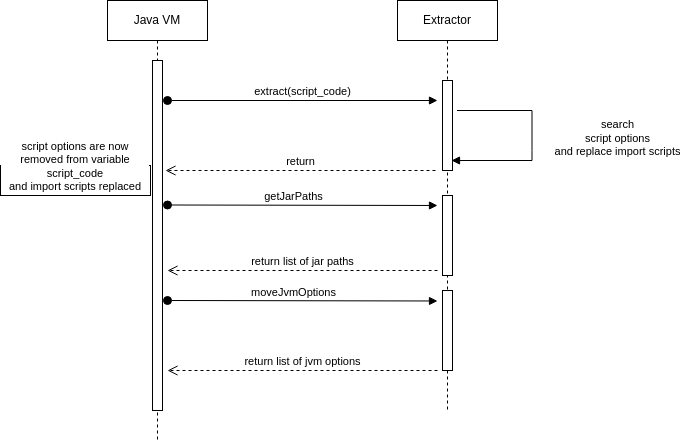

The diagram above was exported from draw.io. Its source (the exported page's mxGraphModel, read from the mxfile embedded in the PNG):
<mxGraphModel dx="2223" dy="583" grid="1" gridSize="10" guides="1" tooltips="1" connect="1" arrows="1" fold="1" page="1" pageScale="1" pageWidth="827" pageHeight="1169" math="0" shadow="0">
  <root>
    <mxCell id="0" />
    <mxCell id="1" parent="0" />
    <mxCell id="2" value="Java VM" style="shape=umlLifeline;perimeter=lifelinePerimeter;whiteSpace=wrap;html=1;container=1;dropTarget=0;collapsible=0;recursiveResize=0;outlineConnect=0;portConstraint=eastwest;newEdgeStyle={&quot;curved&quot;:0,&quot;rounded&quot;:0};" vertex="1" parent="1">
      <mxGeometry x="130" y="110" width="100" height="440" as="geometry" />
    </mxCell>
    <mxCell id="5" value="" style="html=1;points=[[0,0,0,0,5],[0,1,0,0,-5],[1,0,0,0,5],[1,1,0,0,-5]];perimeter=orthogonalPerimeter;outlineConnect=0;targetShapes=umlLifeline;portConstraint=eastwest;newEdgeStyle={&quot;curved&quot;:0,&quot;rounded&quot;:0};" vertex="1" parent="2">
      <mxGeometry x="45" y="60" width="10" height="350" as="geometry" />
    </mxCell>
    <mxCell id="3" value="Extractor" style="shape=umlLifeline;perimeter=lifelinePerimeter;whiteSpace=wrap;html=1;container=1;dropTarget=0;collapsible=0;recursiveResize=0;outlineConnect=0;portConstraint=eastwest;newEdgeStyle={&quot;curved&quot;:0,&quot;rounded&quot;:0};" vertex="1" parent="1">
      <mxGeometry x="420" y="110" width="100" height="410" as="geometry" />
    </mxCell>
    <mxCell id="4" value="" style="html=1;points=[[0,0,0,0,5],[0,1,0,0,-5],[1,0,0,0,5],[1,1,0,0,-5]];perimeter=orthogonalPerimeter;outlineConnect=0;targetShapes=umlLifeline;portConstraint=eastwest;newEdgeStyle={&quot;curved&quot;:0,&quot;rounded&quot;:0};" vertex="1" parent="3">
      <mxGeometry x="45" y="80" width="10" height="90" as="geometry" />
    </mxCell>
    <mxCell id="15" value="" style="html=1;points=[[0,0,0,0,5],[0,1,0,0,-5],[1,0,0,0,5],[1,1,0,0,-5]];perimeter=orthogonalPerimeter;outlineConnect=0;targetShapes=umlLifeline;portConstraint=eastwest;newEdgeStyle={&quot;curved&quot;:0,&quot;rounded&quot;:0};" vertex="1" parent="3">
      <mxGeometry x="45" y="195" width="10" height="80" as="geometry" />
    </mxCell>
    <mxCell id="14" value="" style="html=1;points=[[0,0,0,0,5],[0,1,0,0,-5],[1,0,0,0,5],[1,1,0,0,-5]];perimeter=orthogonalPerimeter;outlineConnect=0;targetShapes=umlLifeline;portConstraint=eastwest;newEdgeStyle={&quot;curved&quot;:0,&quot;rounded&quot;:0};" vertex="1" parent="3">
      <mxGeometry x="45" y="290" width="10" height="80" as="geometry" />
    </mxCell>
    <mxCell id="7" value="extract(script_code)" style="html=1;verticalAlign=bottom;startArrow=oval;startFill=1;endArrow=block;startSize=8;curved=0;rounded=0;" edge="1" parent="1">
      <mxGeometry width="60" relative="1" as="geometry">
        <mxPoint x="190" y="210" as="sourcePoint" />
        <mxPoint x="460" y="210" as="targetPoint" />
      </mxGeometry>
    </mxCell>
    <mxCell id="8" value="search&lt;br&gt;script options&lt;br&gt;and replace import scripts" style="html=1;verticalAlign=bottom;endArrow=block;curved=0;rounded=0;" edge="1" parent="1">
      <mxGeometry x="0.2165" y="-84" width="80" relative="1" as="geometry">
        <mxPoint x="479.5" y="220" as="sourcePoint" />
        <mxPoint x="474" y="270" as="targetPoint" />
        <Array as="points">
          <mxPoint x="554.5" y="220" />
          <mxPoint x="554.5" y="260" />
          <mxPoint x="554.5" y="270" />
        </Array>
        <mxPoint x="85" y="84" as="offset" />
      </mxGeometry>
    </mxCell>
    <mxCell id="9" value="return" style="html=1;verticalAlign=bottom;endArrow=open;dashed=1;endSize=8;curved=0;rounded=0;" edge="1" parent="1">
      <mxGeometry relative="1" as="geometry">
        <mxPoint x="458" y="280" as="sourcePoint" />
        <mxPoint x="188" y="280" as="targetPoint" />
      </mxGeometry>
    </mxCell>
    <mxCell id="11" value="&lt;span style=&quot;background-color: rgb(255, 255, 255);&quot;&gt;script options are now removed from variable script_code&lt;br&gt;and import scripts replaced&lt;/span&gt;" style="text;html=1;strokeColor=default;fillColor=none;align=center;verticalAlign=bottom;whiteSpace=wrap;rounded=0;labelBackgroundColor=default;endArrow=block;fontSize=11;" vertex="1" parent="1">
      <mxGeometry x="23" y="275" width="150" height="30" as="geometry" />
    </mxCell>
    <mxCell id="16" value="" style="html=1;verticalAlign=bottom;startArrow=oval;startFill=1;endArrow=block;startSize=8;curved=0;rounded=0;" edge="1" parent="1">
      <mxGeometry width="60" relative="1" as="geometry">
        <mxPoint x="190" y="314.5" as="sourcePoint" />
        <mxPoint x="460" y="315" as="targetPoint" />
      </mxGeometry>
    </mxCell>
    <mxCell id="17" value="getJarPaths" style="edgeLabel;html=1;align=center;verticalAlign=middle;resizable=0;points=[];" vertex="1" connectable="0" parent="16">
      <mxGeometry x="-0.2272" y="-1" relative="1" as="geometry">
        <mxPoint x="22" y="-10" as="offset" />
      </mxGeometry>
    </mxCell>
    <mxCell id="18" value="return list of jar paths" style="html=1;verticalAlign=bottom;endArrow=open;dashed=1;endSize=8;curved=0;rounded=0;" edge="1" parent="1">
      <mxGeometry relative="1" as="geometry">
        <mxPoint x="460" y="380" as="sourcePoint" />
        <mxPoint x="190" y="380" as="targetPoint" />
      </mxGeometry>
    </mxCell>
    <mxCell id="19" value="" style="html=1;verticalAlign=bottom;startArrow=oval;startFill=1;endArrow=block;startSize=8;curved=0;rounded=0;" edge="1" parent="1">
      <mxGeometry width="60" relative="1" as="geometry">
        <mxPoint x="190" y="410" as="sourcePoint" />
        <mxPoint x="460" y="410.5" as="targetPoint" />
      </mxGeometry>
    </mxCell>
    <mxCell id="20" value="moveJvmOptions" style="edgeLabel;html=1;align=center;verticalAlign=middle;resizable=0;points=[];" vertex="1" connectable="0" parent="19">
      <mxGeometry x="-0.2272" y="-1" relative="1" as="geometry">
        <mxPoint x="22" y="-10" as="offset" />
      </mxGeometry>
    </mxCell>
    <mxCell id="21" value="return list of jvm options" style="html=1;verticalAlign=bottom;endArrow=open;dashed=1;endSize=8;curved=0;rounded=0;" edge="1" parent="1">
      <mxGeometry relative="1" as="geometry">
        <mxPoint x="460" y="480" as="sourcePoint" />
        <mxPoint x="190" y="480" as="targetPoint" />
      </mxGeometry>
    </mxCell>
  </root>
</mxGraphModel>